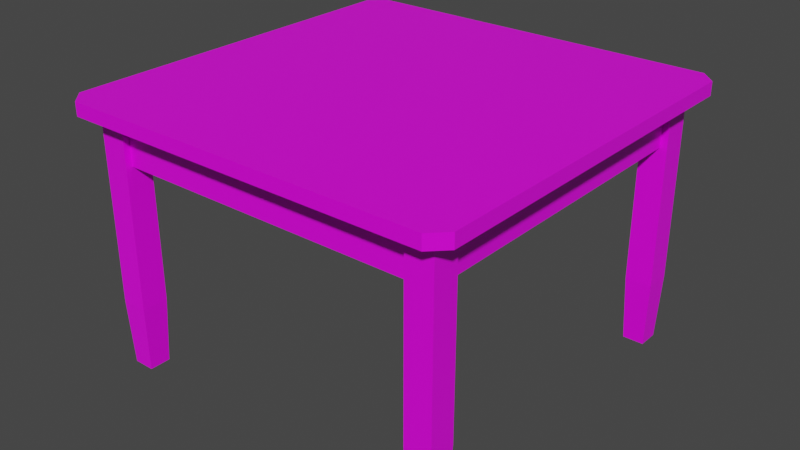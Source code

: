 # Source: kitchen.blend  (saved by Blender 2.92.15; exported with 4.5.12 LTS)
import bpy
from mathutils import Matrix  # noqa: F401  (used for matrix-valued properties, if any)

bpy.ops.wm.read_factory_settings(use_empty=True)
scene = bpy.context.scene
scene.name = 'Scene'

# ---- images (referenced by path relative to the original .blend; pixels are not part of the script)
import os
ASSET_DIR = os.environ.get("B2B_ASSET_DIR", "")  # directory of the original .blend (textures are referenced by path, not embedded)
HERE = os.path.dirname(os.path.abspath(__file__))  # packed textures are extracted next to this script under _unpacked/

def load_image(name, relpath, width, height, colorspace="sRGB"):
    """Load a texture the original file referenced (path relative to the .blend, or extracted next to this script)."""
    p = next((c for c in (os.path.join(HERE, relpath), os.path.join(ASSET_DIR, relpath)) if relpath and os.path.exists(c)), "")
    if p:
        img = bpy.data.images.load(p, check_existing=True)
        img.name = name
    else:  # same state as the original file: an image datablock whose file is absent (Cycles renders it pink)
        img = bpy.data.images.new(name, width, height)
        img.source = "FILE"
        img.filepath = "//" + (relpath or name)
    img.colorspace_settings.name = colorspace
    return img
img_placeholder_png = load_image('placeholder.png', 'placeholder.png', 1024, 1024, 'sRGB')

# ---- materials (node trees are filled in below, after node groups)
mat_material = bpy.data.materials.new('Material')
mat_material.alpha_threshold = 0.0
mat_material.use_transparent_shadow = False
mat_material.line_color = (0.0, 0.0, 0.0, 1.0)

# ---- material node trees
mat_material.use_nodes = True; mat_material.node_tree.nodes.clear()
_N = mat_material.node_tree.nodes; _L = mat_material.node_tree.links
n0 = _N.new('ShaderNodeOutputMaterial'); n0.name = 'Material Output'; n0.location = (300, 300)
n1 = _N.new('ShaderNodeBsdfPrincipled'); n1.name = 'Principled BSDF'; n1.location = (10, 300)
n1.distribution = 'GGX'
n1.subsurface_method = 'BURLEY'
n1.inputs[2].default_value = 0.4
n1.inputs[3].default_value = 1.45
n1.inputs[27].default_value = (0.0, 0.0, 0.0, 1.0)
n1.inputs[28].default_value = 1.0
n2 = _N.new('ShaderNodeTexImage'); n2.name = 'Image Texture'; n2.location = (-373, 323)
n2.image = img_placeholder_png
_L.new(n1.outputs[0], n0.inputs[0])
_L.new(n2.outputs[0], n1.inputs[0])
n0.is_active_output = True

# ---- world
world_world = bpy.data.worlds.new('World'); scene.world = world_world
world_world.use_nodes = True; world_world.node_tree.nodes.clear()
_N = world_world.node_tree.nodes; _L = world_world.node_tree.links
n0 = _N.new('ShaderNodeOutputWorld'); n0.name = 'World Output'; n0.location = (300, 300)
n1 = _N.new('ShaderNodeBackground'); n1.name = 'Background'; n1.location = (10, 300)
n1.inputs[0].default_value = (0.05088, 0.05088, 0.05088, 1.0)
_L.new(n1.outputs[0], n0.inputs[0])
n0.is_active_output = True
world_world.color = (0.05088, 0.05088, 0.05088)
world_world.use_sun_shadow = False
world_world.sun_shadow_jitter_overblur = 0.0

# ---- meshes
me_table = bpy.data.meshes.new('Table')
me_table.from_pydata([(1.5, 1.386, 2.0), (1.5, 1.386, 1.9), (1.386, 1.5, 1.9), (1.386, 1.5, 2.0), (-1.5, 1.386, 1.9), (-1.5, 1.386, 2.0), (-1.386, 1.5, 2.0), (-1.386, 1.5, 1.9), (1.5, -1.386, 1.9), (1.5, -1.386, 2.0), (1.386, -1.5, 1.9), (1.386, -1.5, 2.0), (-1.5, -1.386, 1.9), (-1.5, -1.386, 2.0), (-1.386, -1.5, 2.0), (-1.386, -1.5, 1.9), (-1.3, -1.3, 1.555), (-1.3, -1.3, 1.945), (-1.3, 1.3, 1.555), (-1.3, 1.3, 1.945), (1.3, -1.3, 1.555), (1.3, -1.3, 1.945), (1.3, 1.3, 1.555), (1.3, 1.3, 1.945), (-1.2, -1.2, 1.555), (-1.2, -1.2, 1.945), (-1.2, 1.2, 1.555), (-1.2, 1.2, 1.945), (1.2, 1.2, 1.555), (1.2, 1.2, 1.945), (1.2, -1.2, 1.555), (1.2, -1.2, 1.945), (-1.35, 1.15, 0.5), (-1.35, 1.15, 1.9), (-1.35, 1.35, 0.5), (-1.35, 1.35, 1.9), (-1.15, 1.15, 0.5), (-1.15, 1.15, 1.9), (-1.15, 1.35, 0.5), (-1.15, 1.35, 1.9), (-1.33, 1.33, 0.0), (-1.33, 1.17, 0.0), (-1.17, 1.33, 0.0), (-1.17, 1.17, 0.0), (1.35, 1.15, 0.5), (1.35, 1.15, 1.9), (1.35, 1.35, 0.5), (1.35, 1.35, 1.9), (1.15, 1.15, 0.5), (1.15, 1.15, 1.9), (1.15, 1.35, 0.5), (1.15, 1.35, 1.9), (1.33, 1.33, 0.0), (1.33, 1.17, 0.0), (1.17, 1.33, 0.0), (1.17, 1.17, 0.0), (-1.35, -1.15, 0.5), (-1.35, -1.15, 1.9), (-1.35, -1.35, 0.5), (-1.35, -1.35, 1.9), (-1.15, -1.15, 0.5), (-1.15, -1.15, 1.9), (-1.15, -1.35, 0.5), (-1.15, -1.35, 1.9), (-1.33, -1.33, 0.0), (-1.33, -1.17, 0.0), (-1.17, -1.33, 0.0), (-1.17, -1.17, 0.0), (1.35, -1.15, 0.5), (1.35, -1.15, 1.9), (1.35, -1.35, 0.5), (1.35, -1.35, 1.9), (1.15, -1.15, 0.5), (1.15, -1.15, 1.9), (1.15, -1.35, 0.5), (1.15, -1.35, 1.9), (1.33, -1.33, 0.0), (1.33, -1.17, 0.0), (1.17, -1.33, 0.0), (1.17, -1.17, 0.0)], [], [(1, 2, 3, 0), (7, 4, 5, 6), (11, 10, 8, 9), (13, 12, 15, 14), (9, 0, 3, 6, 5, 13, 14, 11), (15, 10, 11, 14), (13, 5, 4, 12), (7, 2, 1, 8, 10, 15, 12, 4), (8, 1, 0, 9), (6, 3, 2, 7), (16, 17, 19, 18), (18, 19, 23, 22), (22, 23, 21, 20), (20, 21, 17, 16), (25, 24, 26, 27), (27, 26, 28, 29), (28, 30, 31, 29), (30, 24, 25, 31), (26, 18, 22, 28), (30, 20, 16, 24), (24, 16, 18, 26), (28, 22, 20, 30), (32, 33, 35, 34), (34, 35, 39, 38), (38, 39, 37, 36), (36, 37, 33, 32), (36, 32, 41, 43), (40, 42, 43, 41), (34, 38, 42, 40), (32, 34, 40, 41), (38, 36, 43, 42), (44, 46, 47, 45), (46, 50, 51, 47), (50, 48, 49, 51), (48, 44, 45, 49), (48, 55, 53, 44), (52, 53, 55, 54), (46, 52, 54, 50), (44, 53, 52, 46), (50, 54, 55, 48), (56, 58, 59, 57), (58, 62, 63, 59), (62, 60, 61, 63), (60, 56, 57, 61), (60, 67, 65, 56), (64, 65, 67, 66), (58, 64, 66, 62), (56, 65, 64, 58), (62, 66, 67, 60), (68, 69, 71, 70), (70, 71, 75, 74), (74, 75, 73, 72), (72, 73, 69, 68), (72, 68, 77, 79), (76, 78, 79, 77), (70, 74, 78, 76), (68, 70, 76, 77), (74, 72, 79, 78)])
_uv = me_table.uv_layers.new(name='UVMap')
_uv.uv.foreach_set('vector', [0.0, 0.9873, 0.01367, 0.9873, 0.01367, 0.9961, 0.0, 0.9961, 0.0, 0.9873, 0.01367, 0.9873, 0.01367, 0.9961, 0.0, 0.9961, 0.0, 0.9961, 0.0, 0.9873, 0.01367, 0.9873, 0.01367, 0.9961, 0.0, 0.9961, 0.0, 0.9873, 0.01367, 0.9873, 0.01367, 0.9961, 0.25, 0.7441, 0.25, 0.9746, 0.2402, 0.9844, 0.009766, 0.9844, 0.0, 0.9746, 0.0, 0.7441, 0.009766, 0.7344, 0.2402, 0.7344, 0.01367, 0.9873, 0.25, 0.9873, 0.25, 0.9961, 0.01367, 0.9961, 0.25, 0.9961, 0.01367, 0.9961, 0.01367, 0.9873, 0.25, 0.9873, 0.009766, 0.7344, 0.2402, 0.7344, 0.25, 0.7441, 0.25, 0.9746, 0.2402, 0.9844, 0.009766, 0.9844, 0.0, 0.9746, 0.0, 0.7441, 0.01367, 0.9873, 0.25, 0.9873, 0.25, 0.9961, 0.01367, 0.9961, 0.25, 0.9961, 0.01367, 0.9961, 0.01367, 0.9873, 0.25, 0.9873, 0.4844, 0.958, 0.4844, 0.9902, 0.2656, 0.9902, 0.2656, 0.958, 0.4844, 0.958, 0.4844, 0.9902, 0.2656, 0.9902, 0.2656, 0.958, 0.4844, 0.958, 0.4844, 0.9902, 0.2656, 0.9902, 0.2656, 0.958, 0.4844, 0.958, 0.4844, 0.9902, 0.2656, 0.9902, 0.2656, 0.958, 0.4746, 0.916, 0.4746, 0.9482, 0.2744, 0.9482, 0.2744, 0.916, 0.4746, 0.916, 0.4746, 0.9482, 0.2744, 0.9482, 0.2744, 0.916, 0.4746, 0.9482, 0.2744, 0.9482, 0.2744, 0.916, 0.4746, 0.916, 0.4746, 0.9482, 0.2744, 0.9482, 0.2744, 0.916, 0.4746, 0.916, 0.4746, 0.9482, 0.4844, 0.958, 0.2656, 0.958, 0.2744, 0.9482, 0.4746, 0.9482, 0.4844, 0.958, 0.2656, 0.958, 0.2744, 0.9482, 0.4746, 0.9482, 0.4844, 0.958, 0.2656, 0.958, 0.2744, 0.9482, 0.4746, 0.9482, 0.4844, 0.958, 0.2656, 0.958, 0.2744, 0.9482, 0.3301, 0.8594, 0.4375, 0.8594, 0.4375, 0.874, 0.3301, 0.874, 0.3301, 0.874, 0.4375, 0.874, 0.4375, 0.8896, 0.3301, 0.8887, 0.3301, 0.8887, 0.4375, 0.8896, 0.4375, 0.9043, 0.3291, 0.9043, 0.3291, 0.8447, 0.4375, 0.8447, 0.4375, 0.8594, 0.3301, 0.8594, 0.3291, 0.8447, 0.3301, 0.8594, 0.292, 0.8613, 0.29, 0.8486, 0.2676, 0.8916, 0.2803, 0.8916, 0.2803, 0.9043, 0.2676, 0.9043, 0.3301, 0.874, 0.3301, 0.8887, 0.292, 0.8867, 0.292, 0.874, 0.3301, 0.8594, 0.3301, 0.874, 0.292, 0.874, 0.292, 0.8613, 0.3301, 0.8887, 0.3291, 0.9043, 0.29, 0.8984, 0.292, 0.8867, 0.3301, 0.8594, 0.3301, 0.874, 0.4375, 0.874, 0.4375, 0.8594, 0.3301, 0.874, 0.3301, 0.8887, 0.4375, 0.8896, 0.4375, 0.874, 0.3301, 0.8887, 0.3291, 0.9043, 0.4375, 0.9043, 0.4375, 0.8896, 0.3291, 0.8447, 0.3301, 0.8594, 0.4375, 0.8594, 0.4375, 0.8447, 0.3291, 0.8447, 0.29, 0.8486, 0.292, 0.8613, 0.3301, 0.8594, 0.2676, 0.8916, 0.2676, 0.9043, 0.2803, 0.9043, 0.2803, 0.8916, 0.3301, 0.874, 0.292, 0.874, 0.292, 0.8867, 0.3301, 0.8887, 0.3301, 0.8594, 0.292, 0.8613, 0.292, 0.874, 0.3301, 0.874, 0.3301, 0.8887, 0.292, 0.8867, 0.29, 0.8984, 0.3291, 0.9043, 0.3301, 0.8594, 0.3301, 0.874, 0.4375, 0.874, 0.4375, 0.8594, 0.3301, 0.874, 0.3301, 0.8887, 0.4375, 0.8896, 0.4375, 0.874, 0.3301, 0.8887, 0.3291, 0.9043, 0.4375, 0.9043, 0.4375, 0.8896, 0.3291, 0.8447, 0.3301, 0.8594, 0.4375, 0.8594, 0.4375, 0.8447, 0.3291, 0.8447, 0.29, 0.8486, 0.292, 0.8613, 0.3301, 0.8594, 0.2676, 0.8916, 0.2676, 0.9043, 0.2803, 0.9043, 0.2803, 0.8916, 0.3301, 0.874, 0.292, 0.874, 0.292, 0.8867, 0.3301, 0.8887, 0.3301, 0.8594, 0.292, 0.8613, 0.292, 0.874, 0.3301, 0.874, 0.3301, 0.8887, 0.292, 0.8867, 0.29, 0.8984, 0.3291, 0.9043, 0.3301, 0.8594, 0.4375, 0.8594, 0.4375, 0.874, 0.3301, 0.874, 0.3301, 0.874, 0.4375, 0.874, 0.4375, 0.8896, 0.3301, 0.8887, 0.3301, 0.8887, 0.4375, 0.8896, 0.4375, 0.9043, 0.3291, 0.9043, 0.3291, 0.8447, 0.4375, 0.8447, 0.4375, 0.8594, 0.3301, 0.8594, 0.3291, 0.8447, 0.3301, 0.8594, 0.292, 0.8613, 0.29, 0.8486, 0.2676, 0.8916, 0.2803, 0.8916, 0.2803, 0.9043, 0.2676, 0.9043, 0.3301, 0.874, 0.3301, 0.8887, 0.292, 0.8867, 0.292, 0.874, 0.3301, 0.8594, 0.3301, 0.874, 0.292, 0.874, 0.292, 0.8613, 0.3301, 0.8887, 0.3291, 0.9043, 0.29, 0.8984, 0.292, 0.8867])
me_table.materials.append(mat_material)
me_table.use_remesh_preserve_volume = False
me_table.use_remesh_preserve_attributes = False
me_table.use_mirror_vertex_groups = False
me_table.update()

# ---- objects
ob_table = bpy.data.objects.new('Table', me_table)

# ---- transforms, parenting, visibility, modifiers, constraints
ob_table.location = (0.0, 0.0, 0.0)
ob_table.lock_rotations_4d = False
ob_table.empty_display_type = 'ARROWS'
ob_table.lineart.crease_threshold = 0.0

# ---- collection membership
scene.collection.objects.link(ob_table)

# ---- scene / render settings (as saved in the file)
scene.frame_start = 1; scene.frame_end = 250; scene.frame_set(0)
scene.render.engine = 'BLENDER_EEVEE_NEXT'
scene.cycles.use_denoising = False
scene.cycles.samples = 128
scene.cycles.sampling_pattern = 'TABULATED_SOBOL'
scene.cycles.use_adaptive_sampling = False
scene.cycles.use_light_tree = False
scene.view_settings.view_transform = 'Filmic'
bpy.context.view_layer.update()

# ---- added for rendering (the .blend has no active camera and no usable light): camera, sun
cam_auto = bpy.data.cameras.new('AutoCamera')
cam_auto.lens = 50.0
cam_auto.sensor_width = 36.0
cam_auto.clip_end = 1000.0
ob_auto_camera = bpy.data.objects.new('AutoCamera', cam_auto)
scene.collection.objects.link(ob_auto_camera)
ob_auto_camera.location = (4.33969, -5.20763, 4.47175)
ob_auto_camera.rotation_euler = (1.09748, -7.21219e-08, 0.694738)
scene.camera = ob_auto_camera
light_auto_sun = bpy.data.lights.new('AutoSun', 'SUN')
light_auto_sun.energy = 3.0
light_auto_sun.angle = 0.0523599
ob_auto_sun = bpy.data.objects.new('AutoSun', light_auto_sun)
scene.collection.objects.link(ob_auto_sun)
ob_auto_sun.rotation_euler = (0.872665, 0.174533, 0.523599)
bpy.context.view_layer.update()
